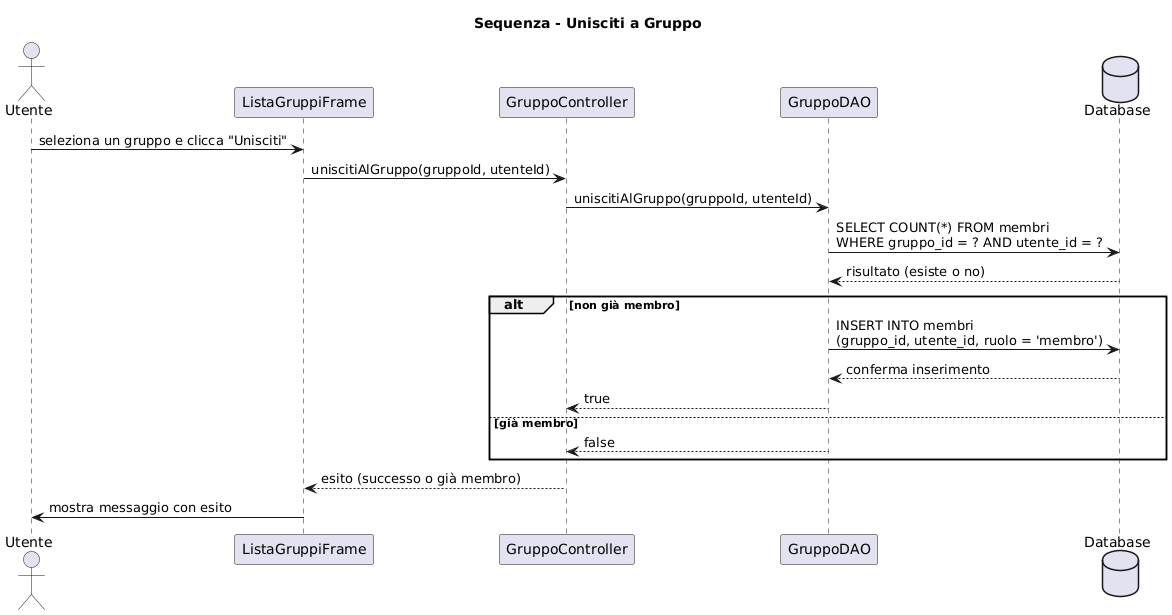

The diagram above was rendered by PlantUML. Its source (embedded in the PNG):
@startuml
title Sequenza - Unisciti a Gruppo

actor Utente
participant "ListaGruppiFrame" as GUI
participant "GruppoController" as Controller
participant "GruppoDAO" as DAO
database "Database" as DB

Utente -> GUI : seleziona un gruppo e clicca "Unisciti"
GUI -> Controller : uniscitiAlGruppo(gruppoId, utenteId)
Controller -> DAO : uniscitiAlGruppo(gruppoId, utenteId)

DAO -> DB : SELECT COUNT(*) FROM membri\nWHERE gruppo_id = ? AND utente_id = ?
DB --> DAO : risultato (esiste o no)

alt non già membro
    DAO -> DB : INSERT INTO membri\n(gruppo_id, utente_id, ruolo = 'membro')
    DB --> DAO : conferma inserimento
    DAO --> Controller : true
else già membro
    DAO --> Controller : false
end

Controller --> GUI : esito (successo o già membro)
GUI -> Utente : mostra messaggio con esito
@enduml